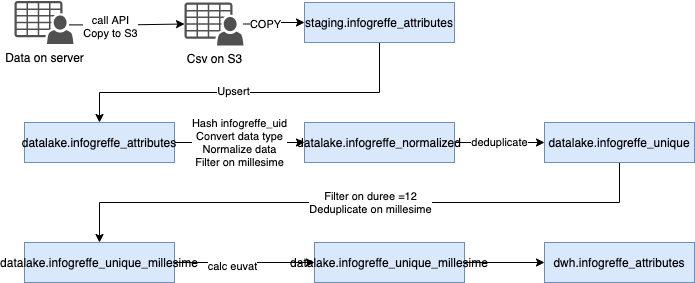

The diagram above was exported from draw.io. Its source (the exported page's mxGraphModel, read from the mxfile embedded in the PNG):
<mxGraphModel dx="786" dy="580" grid="1" gridSize="10" guides="1" tooltips="1" connect="1" arrows="1" fold="1" page="1" pageScale="1" pageWidth="827" pageHeight="1169" math="0" shadow="0">
  <root>
    <mxCell id="0" />
    <mxCell id="1" parent="0" />
    <mxCell id="DrcVJQmnbPgdxPa7a3EK-4" style="edgeStyle=orthogonalEdgeStyle;rounded=0;orthogonalLoop=1;jettySize=auto;html=1;" edge="1" parent="1" target="DrcVJQmnbPgdxPa7a3EK-3">
      <mxGeometry relative="1" as="geometry">
        <mxPoint x="84.79999999999995" y="62.39999999999998" as="sourcePoint" />
      </mxGeometry>
    </mxCell>
    <mxCell id="DrcVJQmnbPgdxPa7a3EK-5" value="call API&lt;br&gt;Copy to S3" style="edgeLabel;html=1;align=center;verticalAlign=middle;resizable=0;points=[];" vertex="1" connectable="0" parent="DrcVJQmnbPgdxPa7a3EK-4">
      <mxGeometry x="-0.298" y="-1" relative="1" as="geometry">
        <mxPoint as="offset" />
      </mxGeometry>
    </mxCell>
    <mxCell id="DrcVJQmnbPgdxPa7a3EK-6" style="edgeStyle=orthogonalEdgeStyle;rounded=0;orthogonalLoop=1;jettySize=auto;html=1;" edge="1" parent="1" source="DrcVJQmnbPgdxPa7a3EK-3" target="DrcVJQmnbPgdxPa7a3EK-8">
      <mxGeometry relative="1" as="geometry">
        <mxPoint x="320" y="62.39999999999998" as="targetPoint" />
      </mxGeometry>
    </mxCell>
    <mxCell id="DrcVJQmnbPgdxPa7a3EK-7" value="COPY" style="edgeLabel;html=1;align=center;verticalAlign=middle;resizable=0;points=[];" vertex="1" connectable="0" parent="DrcVJQmnbPgdxPa7a3EK-6">
      <mxGeometry x="-0.7092" y="2" relative="1" as="geometry">
        <mxPoint x="12" y="2" as="offset" />
      </mxGeometry>
    </mxCell>
    <mxCell id="DrcVJQmnbPgdxPa7a3EK-3" value="Csv on S3" style="pointerEvents=1;shadow=0;dashed=0;html=1;strokeColor=none;fillColor=#505050;labelPosition=center;verticalLabelPosition=bottom;verticalAlign=top;outlineConnect=0;align=center;shape=mxgraph.office.users.csv_file;" vertex="1" parent="1">
      <mxGeometry x="200" y="40" width="59" height="43" as="geometry" />
    </mxCell>
    <mxCell id="DrcVJQmnbPgdxPa7a3EK-11" style="edgeStyle=orthogonalEdgeStyle;rounded=0;orthogonalLoop=1;jettySize=auto;html=1;entryX=0.5;entryY=0;entryDx=0;entryDy=0;" edge="1" parent="1" source="DrcVJQmnbPgdxPa7a3EK-8" target="DrcVJQmnbPgdxPa7a3EK-10">
      <mxGeometry relative="1" as="geometry">
        <Array as="points">
          <mxPoint x="395" y="130" />
          <mxPoint x="115" y="130" />
        </Array>
      </mxGeometry>
    </mxCell>
    <mxCell id="DrcVJQmnbPgdxPa7a3EK-17" value="Upsert" style="edgeLabel;html=1;align=center;verticalAlign=middle;resizable=0;points=[];" vertex="1" connectable="0" parent="DrcVJQmnbPgdxPa7a3EK-11">
      <mxGeometry x="0.0944" y="-2" relative="1" as="geometry">
        <mxPoint as="offset" />
      </mxGeometry>
    </mxCell>
    <mxCell id="DrcVJQmnbPgdxPa7a3EK-8" value="staging.infogreffe_attributes" style="rounded=0;whiteSpace=wrap;html=1;fillColor=#dae8fc;strokeColor=#6c8ebf;" vertex="1" parent="1">
      <mxGeometry x="320" y="40" width="150" height="40" as="geometry" />
    </mxCell>
    <mxCell id="DrcVJQmnbPgdxPa7a3EK-13" value="Hash infogreffe_uid&lt;br&gt;Convert data type&lt;br&gt;Normalize data&lt;br&gt;Filter on millesime" style="edgeStyle=orthogonalEdgeStyle;rounded=0;orthogonalLoop=1;jettySize=auto;html=1;" edge="1" parent="1" source="DrcVJQmnbPgdxPa7a3EK-10" target="DrcVJQmnbPgdxPa7a3EK-12">
      <mxGeometry relative="1" as="geometry" />
    </mxCell>
    <mxCell id="DrcVJQmnbPgdxPa7a3EK-10" value="datalake.infogreffe_attributes" style="rounded=0;whiteSpace=wrap;html=1;fillColor=#dae8fc;strokeColor=#6c8ebf;" vertex="1" parent="1">
      <mxGeometry x="40" y="160" width="150" height="40" as="geometry" />
    </mxCell>
    <mxCell id="DrcVJQmnbPgdxPa7a3EK-16" value="deduplicate" style="edgeStyle=orthogonalEdgeStyle;rounded=0;orthogonalLoop=1;jettySize=auto;html=1;entryX=0;entryY=0.5;entryDx=0;entryDy=0;" edge="1" parent="1" source="DrcVJQmnbPgdxPa7a3EK-12" target="DrcVJQmnbPgdxPa7a3EK-15">
      <mxGeometry relative="1" as="geometry" />
    </mxCell>
    <mxCell id="DrcVJQmnbPgdxPa7a3EK-12" value="datalake.infogreffe_normalized" style="rounded=0;whiteSpace=wrap;html=1;fillColor=#dae8fc;strokeColor=#6c8ebf;" vertex="1" parent="1">
      <mxGeometry x="320" y="160" width="150" height="40" as="geometry" />
    </mxCell>
    <mxCell id="DrcVJQmnbPgdxPa7a3EK-14" value="Data on server" style="pointerEvents=1;shadow=0;dashed=0;html=1;strokeColor=none;fillColor=#505050;labelPosition=center;verticalLabelPosition=bottom;verticalAlign=top;outlineConnect=0;align=center;shape=mxgraph.office.users.csv_file;" vertex="1" parent="1">
      <mxGeometry x="30" y="38.5" width="59" height="43" as="geometry" />
    </mxCell>
    <mxCell id="DrcVJQmnbPgdxPa7a3EK-19" style="edgeStyle=orthogonalEdgeStyle;rounded=0;orthogonalLoop=1;jettySize=auto;html=1;" edge="1" parent="1" source="DrcVJQmnbPgdxPa7a3EK-15" target="DrcVJQmnbPgdxPa7a3EK-18">
      <mxGeometry relative="1" as="geometry">
        <Array as="points">
          <mxPoint x="635" y="240" />
          <mxPoint x="115" y="240" />
        </Array>
      </mxGeometry>
    </mxCell>
    <mxCell id="DrcVJQmnbPgdxPa7a3EK-20" value="Filter on duree =12&lt;br&gt;Deduplicate on millesime" style="edgeLabel;html=1;align=center;verticalAlign=middle;resizable=0;points=[];" vertex="1" connectable="0" parent="DrcVJQmnbPgdxPa7a3EK-19">
      <mxGeometry x="-0.0333" y="-1" relative="1" as="geometry">
        <mxPoint as="offset" />
      </mxGeometry>
    </mxCell>
    <mxCell id="DrcVJQmnbPgdxPa7a3EK-15" value="datalake.infogreffe_unique" style="rounded=0;whiteSpace=wrap;html=1;fillColor=#dae8fc;strokeColor=#6c8ebf;" vertex="1" parent="1">
      <mxGeometry x="560" y="160" width="150" height="40" as="geometry" />
    </mxCell>
    <mxCell id="DrcVJQmnbPgdxPa7a3EK-22" style="edgeStyle=orthogonalEdgeStyle;rounded=0;orthogonalLoop=1;jettySize=auto;html=1;" edge="1" parent="1" source="DrcVJQmnbPgdxPa7a3EK-18" target="DrcVJQmnbPgdxPa7a3EK-21">
      <mxGeometry relative="1" as="geometry" />
    </mxCell>
    <mxCell id="DrcVJQmnbPgdxPa7a3EK-23" value="calc euvat" style="edgeLabel;html=1;align=center;verticalAlign=middle;resizable=0;points=[];" vertex="1" connectable="0" parent="DrcVJQmnbPgdxPa7a3EK-22">
      <mxGeometry x="-0.1818" y="-3" relative="1" as="geometry">
        <mxPoint as="offset" />
      </mxGeometry>
    </mxCell>
    <mxCell id="DrcVJQmnbPgdxPa7a3EK-18" value="datalake.infogreffe_unique_millesime" style="rounded=0;whiteSpace=wrap;html=1;fillColor=#dae8fc;strokeColor=#6c8ebf;" vertex="1" parent="1">
      <mxGeometry x="40" y="280" width="150" height="40" as="geometry" />
    </mxCell>
    <mxCell id="DrcVJQmnbPgdxPa7a3EK-25" style="edgeStyle=orthogonalEdgeStyle;rounded=0;orthogonalLoop=1;jettySize=auto;html=1;" edge="1" parent="1" source="DrcVJQmnbPgdxPa7a3EK-21" target="DrcVJQmnbPgdxPa7a3EK-24">
      <mxGeometry relative="1" as="geometry" />
    </mxCell>
    <mxCell id="DrcVJQmnbPgdxPa7a3EK-21" value="datalake.infogreffe_unique_millesime" style="rounded=0;whiteSpace=wrap;html=1;fillColor=#dae8fc;strokeColor=#6c8ebf;" vertex="1" parent="1">
      <mxGeometry x="330" y="280" width="150" height="40" as="geometry" />
    </mxCell>
    <mxCell id="DrcVJQmnbPgdxPa7a3EK-24" value="dwh.infogreffe_attributes" style="rounded=0;whiteSpace=wrap;html=1;fillColor=#dae8fc;strokeColor=#6c8ebf;" vertex="1" parent="1">
      <mxGeometry x="560" y="280" width="150" height="40" as="geometry" />
    </mxCell>
  </root>
</mxGraphModel>